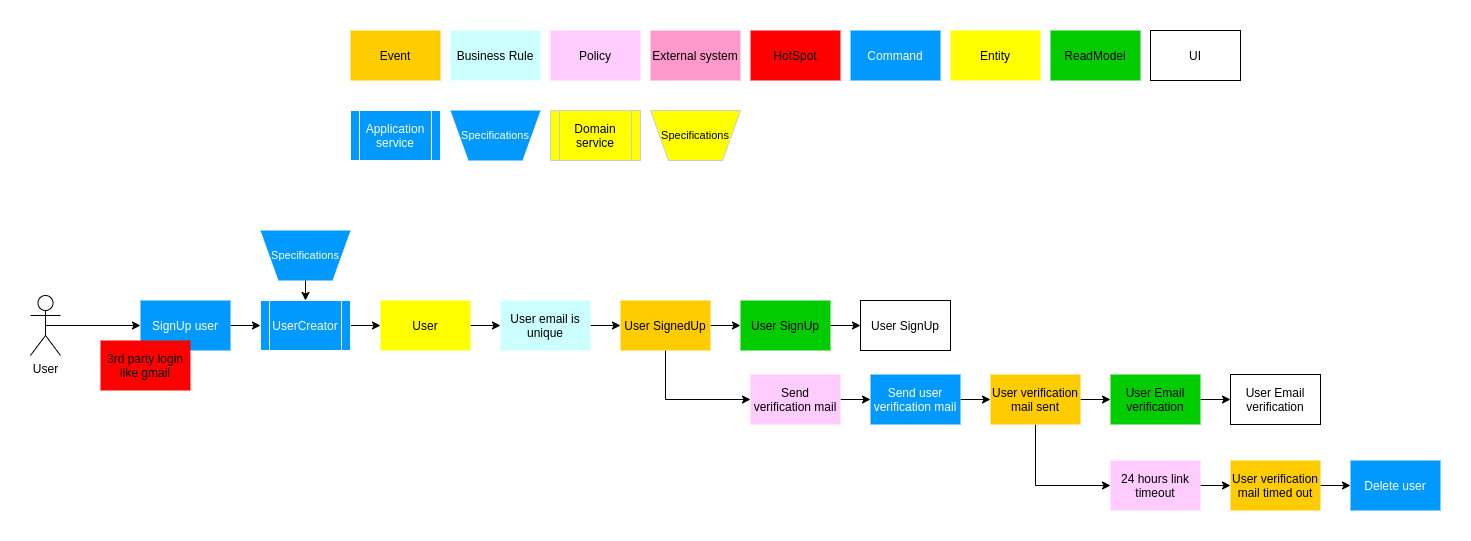

The diagram above was exported from draw.io. Its source (the exported page's mxGraphModel, read from the mxfile embedded in the PNG):
<mxGraphModel dx="1422" dy="816" grid="1" gridSize="10" guides="1" tooltips="1" connect="1" arrows="1" fold="1" page="1" pageScale="1" pageWidth="1169" pageHeight="827" math="0" shadow="0">
  <root>
    <mxCell id="0" />
    <mxCell id="1" parent="0" />
    <mxCell id="Yx7O7Yuk3evTRra0ATZZ-1" value="Event" style="rounded=0;whiteSpace=wrap;html=1;fillColor=#ffcc00;strokeColor=none;" parent="1" vertex="1">
      <mxGeometry x="340" y="70" width="90" height="50" as="geometry" />
    </mxCell>
    <mxCell id="Yx7O7Yuk3evTRra0ATZZ-2" value="Business Rule" style="rounded=0;whiteSpace=wrap;html=1;fillColor=#ccffff;strokeColor=none;" parent="1" vertex="1">
      <mxGeometry x="440" y="70" width="90" height="50" as="geometry" />
    </mxCell>
    <mxCell id="Yx7O7Yuk3evTRra0ATZZ-3" value="Policy" style="rounded=0;whiteSpace=wrap;html=1;fillColor=#ffccff;strokeColor=none;" parent="1" vertex="1">
      <mxGeometry x="540" y="70" width="90" height="50" as="geometry" />
    </mxCell>
    <mxCell id="Yx7O7Yuk3evTRra0ATZZ-4" value="External system" style="rounded=0;whiteSpace=wrap;html=1;fillColor=#ff99cc;strokeColor=none;" parent="1" vertex="1">
      <mxGeometry x="640" y="70" width="90" height="50" as="geometry" />
    </mxCell>
    <mxCell id="Yx7O7Yuk3evTRra0ATZZ-5" value="HotSpot" style="rounded=0;whiteSpace=wrap;html=1;fillColor=#ff0000;strokeColor=none;" parent="1" vertex="1">
      <mxGeometry x="740" y="70" width="90" height="50" as="geometry" />
    </mxCell>
    <mxCell id="Yx7O7Yuk3evTRra0ATZZ-6" value="Command" style="rounded=0;whiteSpace=wrap;html=1;fillColor=#0099ff;strokeColor=none;fontColor=#FFFFFF;" parent="1" vertex="1">
      <mxGeometry x="840" y="70" width="90" height="50" as="geometry" />
    </mxCell>
    <mxCell id="jEt7JhxHVBGM-T961pFg-5" style="edgeStyle=orthogonalEdgeStyle;rounded=0;orthogonalLoop=1;jettySize=auto;html=1;exitX=0.5;exitY=1;exitDx=0;exitDy=0;entryX=0;entryY=0.5;entryDx=0;entryDy=0;fontColor=#FFFFFF;" parent="1" source="Yx7O7Yuk3evTRra0ATZZ-8" target="Yx7O7Yuk3evTRra0ATZZ-32" edge="1">
      <mxGeometry relative="1" as="geometry" />
    </mxCell>
    <mxCell id="jEt7JhxHVBGM-T961pFg-6" style="edgeStyle=orthogonalEdgeStyle;rounded=0;orthogonalLoop=1;jettySize=auto;html=1;exitX=1;exitY=0.5;exitDx=0;exitDy=0;entryX=0;entryY=0.5;entryDx=0;entryDy=0;fontColor=#FFFFFF;" parent="1" source="Yx7O7Yuk3evTRra0ATZZ-8" target="jEt7JhxHVBGM-T961pFg-4" edge="1">
      <mxGeometry relative="1" as="geometry" />
    </mxCell>
    <mxCell id="Yx7O7Yuk3evTRra0ATZZ-8" value="User SignedUp" style="rounded=0;whiteSpace=wrap;html=1;fillColor=#ffcc00;strokeColor=none;" parent="1" vertex="1">
      <mxGeometry x="610" y="340" width="90" height="50" as="geometry" />
    </mxCell>
    <mxCell id="jEt7JhxHVBGM-T961pFg-3" style="edgeStyle=orthogonalEdgeStyle;rounded=0;orthogonalLoop=1;jettySize=auto;html=1;exitX=0.5;exitY=1;exitDx=0;exitDy=0;entryX=0;entryY=0.5;entryDx=0;entryDy=0;fontColor=#FFFFFF;" parent="1" source="Yx7O7Yuk3evTRra0ATZZ-9" target="Yx7O7Yuk3evTRra0ATZZ-38" edge="1">
      <mxGeometry relative="1" as="geometry" />
    </mxCell>
    <mxCell id="jEt7JhxHVBGM-T961pFg-12" style="edgeStyle=orthogonalEdgeStyle;rounded=0;orthogonalLoop=1;jettySize=auto;html=1;exitX=1;exitY=0.5;exitDx=0;exitDy=0;entryX=0;entryY=0.5;entryDx=0;entryDy=0;fontColor=#FFFFFF;" parent="1" source="Yx7O7Yuk3evTRra0ATZZ-9" target="jEt7JhxHVBGM-T961pFg-10" edge="1">
      <mxGeometry relative="1" as="geometry" />
    </mxCell>
    <mxCell id="Yx7O7Yuk3evTRra0ATZZ-9" value="User verification&lt;br&gt;mail sent" style="rounded=0;whiteSpace=wrap;html=1;fillColor=#ffcc00;strokeColor=none;" parent="1" vertex="1">
      <mxGeometry x="980" y="414" width="90" height="50" as="geometry" />
    </mxCell>
    <mxCell id="Yx7O7Yuk3evTRra0ATZZ-58" style="edgeStyle=orthogonalEdgeStyle;rounded=0;orthogonalLoop=1;jettySize=auto;html=1;exitX=1;exitY=0.5;exitDx=0;exitDy=0;fontColor=#000000;" parent="1" source="Yx7O7Yuk3evTRra0ATZZ-10" target="Yx7O7Yuk3evTRra0ATZZ-57" edge="1">
      <mxGeometry relative="1" as="geometry" />
    </mxCell>
    <mxCell id="Yx7O7Yuk3evTRra0ATZZ-10" value="User verification&lt;br&gt;mail timed out" style="rounded=0;whiteSpace=wrap;html=1;fillColor=#ffcc00;strokeColor=none;" parent="1" vertex="1">
      <mxGeometry x="1220" y="500" width="90" height="50" as="geometry" />
    </mxCell>
    <mxCell id="Yx7O7Yuk3evTRra0ATZZ-14" value="Entity" style="rounded=0;whiteSpace=wrap;html=1;fillColor=#ffff00;strokeColor=none;" parent="1" vertex="1">
      <mxGeometry x="940" y="70" width="90" height="50" as="geometry" />
    </mxCell>
    <mxCell id="Yx7O7Yuk3evTRra0ATZZ-24" style="edgeStyle=orthogonalEdgeStyle;rounded=0;orthogonalLoop=1;jettySize=auto;html=1;exitX=1;exitY=0.5;exitDx=0;exitDy=0;entryX=0;entryY=0.5;entryDx=0;entryDy=0;fontColor=#FFFFFF;" parent="1" source="Yx7O7Yuk3evTRra0ATZZ-22" target="Yx7O7Yuk3evTRra0ATZZ-8" edge="1">
      <mxGeometry relative="1" as="geometry" />
    </mxCell>
    <mxCell id="Yx7O7Yuk3evTRra0ATZZ-22" value="User email is unique" style="rounded=0;whiteSpace=wrap;html=1;fillColor=#ccffff;strokeColor=none;" parent="1" vertex="1">
      <mxGeometry x="490" y="340" width="90" height="50" as="geometry" />
    </mxCell>
    <mxCell id="jEt7JhxHVBGM-T961pFg-19" style="edgeStyle=orthogonalEdgeStyle;rounded=0;orthogonalLoop=1;jettySize=auto;html=1;exitX=1;exitY=0.5;exitDx=0;exitDy=0;entryX=0;entryY=0.5;entryDx=0;entryDy=0;fontSize=11;fontColor=#FFFFFF;" parent="1" source="Yx7O7Yuk3evTRra0ATZZ-25" target="jEt7JhxHVBGM-T961pFg-17" edge="1">
      <mxGeometry relative="1" as="geometry" />
    </mxCell>
    <mxCell id="Yx7O7Yuk3evTRra0ATZZ-25" value="SignUp user" style="rounded=0;whiteSpace=wrap;html=1;fillColor=#0099ff;strokeColor=none;fontColor=#FFFFFF;" parent="1" vertex="1">
      <mxGeometry x="130" y="340" width="90" height="50" as="geometry" />
    </mxCell>
    <mxCell id="Yx7O7Yuk3evTRra0ATZZ-30" style="edgeStyle=orthogonalEdgeStyle;rounded=0;orthogonalLoop=1;jettySize=auto;html=1;exitX=1;exitY=0.5;exitDx=0;exitDy=0;entryX=0;entryY=0.5;entryDx=0;entryDy=0;fontColor=#FFFFFF;" parent="1" source="Yx7O7Yuk3evTRra0ATZZ-29" target="Yx7O7Yuk3evTRra0ATZZ-22" edge="1">
      <mxGeometry relative="1" as="geometry" />
    </mxCell>
    <mxCell id="Yx7O7Yuk3evTRra0ATZZ-29" value="User" style="rounded=0;whiteSpace=wrap;html=1;fillColor=#ffff00;strokeColor=none;" parent="1" vertex="1">
      <mxGeometry x="370" y="340" width="90" height="50" as="geometry" />
    </mxCell>
    <mxCell id="Yx7O7Yuk3evTRra0ATZZ-36" style="edgeStyle=orthogonalEdgeStyle;rounded=0;orthogonalLoop=1;jettySize=auto;html=1;exitX=1;exitY=0.5;exitDx=0;exitDy=0;entryX=0;entryY=0.5;entryDx=0;entryDy=0;fontColor=#FFFFFF;" parent="1" source="Yx7O7Yuk3evTRra0ATZZ-32" target="Yx7O7Yuk3evTRra0ATZZ-35" edge="1">
      <mxGeometry relative="1" as="geometry" />
    </mxCell>
    <mxCell id="Yx7O7Yuk3evTRra0ATZZ-32" value="Send verification mail" style="rounded=0;whiteSpace=wrap;html=1;fillColor=#ffccff;strokeColor=none;" parent="1" vertex="1">
      <mxGeometry x="740" y="414" width="90" height="50" as="geometry" />
    </mxCell>
    <mxCell id="Yx7O7Yuk3evTRra0ATZZ-37" style="edgeStyle=orthogonalEdgeStyle;rounded=0;orthogonalLoop=1;jettySize=auto;html=1;exitX=1;exitY=0.5;exitDx=0;exitDy=0;fontColor=#FFFFFF;" parent="1" source="Yx7O7Yuk3evTRra0ATZZ-35" target="Yx7O7Yuk3evTRra0ATZZ-9" edge="1">
      <mxGeometry relative="1" as="geometry" />
    </mxCell>
    <mxCell id="Yx7O7Yuk3evTRra0ATZZ-35" value="Send user verification mail" style="rounded=0;whiteSpace=wrap;html=1;fillColor=#0099ff;strokeColor=none;fontColor=#FFFFFF;" parent="1" vertex="1">
      <mxGeometry x="860" y="414" width="90" height="50" as="geometry" />
    </mxCell>
    <mxCell id="Yx7O7Yuk3evTRra0ATZZ-40" style="edgeStyle=orthogonalEdgeStyle;rounded=0;orthogonalLoop=1;jettySize=auto;html=1;exitX=1;exitY=0.5;exitDx=0;exitDy=0;entryX=0;entryY=0.5;entryDx=0;entryDy=0;fontColor=#FFFFFF;" parent="1" source="Yx7O7Yuk3evTRra0ATZZ-38" target="Yx7O7Yuk3evTRra0ATZZ-10" edge="1">
      <mxGeometry relative="1" as="geometry" />
    </mxCell>
    <mxCell id="Yx7O7Yuk3evTRra0ATZZ-38" value="24 hours link timeout" style="rounded=0;whiteSpace=wrap;html=1;fillColor=#ffccff;strokeColor=none;" parent="1" vertex="1">
      <mxGeometry x="1100" y="500" width="90" height="50" as="geometry" />
    </mxCell>
    <mxCell id="Yx7O7Yuk3evTRra0ATZZ-52" style="edgeStyle=orthogonalEdgeStyle;rounded=0;orthogonalLoop=1;jettySize=auto;html=1;exitX=0.5;exitY=0.5;exitDx=0;exitDy=0;exitPerimeter=0;entryX=0;entryY=0.5;entryDx=0;entryDy=0;fontColor=#FFFFFF;" parent="1" source="Yx7O7Yuk3evTRra0ATZZ-51" target="Yx7O7Yuk3evTRra0ATZZ-25" edge="1">
      <mxGeometry relative="1" as="geometry" />
    </mxCell>
    <mxCell id="Yx7O7Yuk3evTRra0ATZZ-51" value="User" style="shape=umlActor;verticalLabelPosition=bottom;labelBackgroundColor=#ffffff;verticalAlign=top;html=1;outlineConnect=0;fontColor=#000000;" parent="1" vertex="1">
      <mxGeometry x="20" y="335" width="30" height="60" as="geometry" />
    </mxCell>
    <mxCell id="Yx7O7Yuk3evTRra0ATZZ-57" value="Delete user" style="rounded=0;whiteSpace=wrap;html=1;fillColor=#0099ff;strokeColor=none;fontColor=#FFFFFF;" parent="1" vertex="1">
      <mxGeometry x="1340" y="500" width="90" height="50" as="geometry" />
    </mxCell>
    <mxCell id="jEt7JhxHVBGM-T961pFg-1" value="ReadModel" style="rounded=0;whiteSpace=wrap;html=1;fillColor=#00CC00;strokeColor=none;" parent="1" vertex="1">
      <mxGeometry x="1040" y="70" width="90" height="50" as="geometry" />
    </mxCell>
    <mxCell id="jEt7JhxHVBGM-T961pFg-2" value="UI" style="rounded=0;whiteSpace=wrap;html=1;" parent="1" vertex="1">
      <mxGeometry x="1140" y="70" width="90" height="50" as="geometry" />
    </mxCell>
    <mxCell id="jEt7JhxHVBGM-T961pFg-8" style="edgeStyle=orthogonalEdgeStyle;rounded=0;orthogonalLoop=1;jettySize=auto;html=1;exitX=1;exitY=0.5;exitDx=0;exitDy=0;entryX=0;entryY=0.5;entryDx=0;entryDy=0;fontColor=#FFFFFF;" parent="1" source="jEt7JhxHVBGM-T961pFg-4" target="jEt7JhxHVBGM-T961pFg-7" edge="1">
      <mxGeometry relative="1" as="geometry" />
    </mxCell>
    <mxCell id="jEt7JhxHVBGM-T961pFg-4" value="User SignUp" style="rounded=0;whiteSpace=wrap;html=1;fillColor=#00CC00;strokeColor=none;" parent="1" vertex="1">
      <mxGeometry x="730" y="340" width="90" height="50" as="geometry" />
    </mxCell>
    <mxCell id="jEt7JhxHVBGM-T961pFg-7" value="User SignUp" style="rounded=0;whiteSpace=wrap;html=1;" parent="1" vertex="1">
      <mxGeometry x="850" y="340" width="90" height="50" as="geometry" />
    </mxCell>
    <mxCell id="jEt7JhxHVBGM-T961pFg-9" style="edgeStyle=orthogonalEdgeStyle;rounded=0;orthogonalLoop=1;jettySize=auto;html=1;exitX=1;exitY=0.5;exitDx=0;exitDy=0;entryX=0;entryY=0.5;entryDx=0;entryDy=0;fontColor=#FFFFFF;" parent="1" source="jEt7JhxHVBGM-T961pFg-10" target="jEt7JhxHVBGM-T961pFg-11" edge="1">
      <mxGeometry relative="1" as="geometry" />
    </mxCell>
    <mxCell id="jEt7JhxHVBGM-T961pFg-10" value="User Email verification" style="rounded=0;whiteSpace=wrap;html=1;fillColor=#00CC00;strokeColor=none;" parent="1" vertex="1">
      <mxGeometry x="1100" y="414" width="90" height="50" as="geometry" />
    </mxCell>
    <mxCell id="jEt7JhxHVBGM-T961pFg-11" value="User Email verification" style="rounded=0;whiteSpace=wrap;html=1;" parent="1" vertex="1">
      <mxGeometry x="1220" y="414" width="90" height="50" as="geometry" />
    </mxCell>
    <mxCell id="jEt7JhxHVBGM-T961pFg-13" value="Application service" style="shape=process;whiteSpace=wrap;html=1;backgroundOutline=1;fillColor=#0099ff;strokeColor=#FFFFFF;fontColor=#FFFFFF;" parent="1" vertex="1">
      <mxGeometry x="340" y="150" width="90" height="50" as="geometry" />
    </mxCell>
    <mxCell id="jEt7JhxHVBGM-T961pFg-14" value="Specifications" style="shape=trapezoid;perimeter=trapezoidPerimeter;whiteSpace=wrap;html=1;strokeColor=none;fillColor=#0099ff;rotation=0;horizontal=1;flipH=0;flipV=1;fontColor=#FFFFFF;fontSize=11;" parent="1" vertex="1">
      <mxGeometry x="440" y="150" width="90" height="50" as="geometry" />
    </mxCell>
    <mxCell id="jEt7JhxHVBGM-T961pFg-15" value="Domain service" style="shape=process;whiteSpace=wrap;html=1;backgroundOutline=1;fillColor=#ffff00;strokeColor=#CCCCCC;" parent="1" vertex="1">
      <mxGeometry x="540" y="150" width="90" height="50" as="geometry" />
    </mxCell>
    <mxCell id="jEt7JhxHVBGM-T961pFg-16" value="Specifications" style="shape=trapezoid;perimeter=trapezoidPerimeter;whiteSpace=wrap;html=1;strokeColor=#CCCCCC;fillColor=#ffff00;rotation=0;horizontal=1;flipH=0;flipV=1;fontSize=11;" parent="1" vertex="1">
      <mxGeometry x="640" y="150" width="90" height="50" as="geometry" />
    </mxCell>
    <mxCell id="jEt7JhxHVBGM-T961pFg-18" style="edgeStyle=orthogonalEdgeStyle;rounded=0;orthogonalLoop=1;jettySize=auto;html=1;exitX=1;exitY=0.5;exitDx=0;exitDy=0;entryX=0;entryY=0.5;entryDx=0;entryDy=0;fontSize=11;fontColor=#FFFFFF;" parent="1" source="jEt7JhxHVBGM-T961pFg-17" target="Yx7O7Yuk3evTRra0ATZZ-29" edge="1">
      <mxGeometry relative="1" as="geometry" />
    </mxCell>
    <mxCell id="jEt7JhxHVBGM-T961pFg-17" value="UserCreator" style="shape=process;whiteSpace=wrap;html=1;backgroundOutline=1;fillColor=#0099ff;strokeColor=#FFFFFF;fontColor=#FFFFFF;" parent="1" vertex="1">
      <mxGeometry x="250" y="340" width="90" height="50" as="geometry" />
    </mxCell>
    <mxCell id="jEt7JhxHVBGM-T961pFg-21" style="edgeStyle=orthogonalEdgeStyle;rounded=0;orthogonalLoop=1;jettySize=auto;html=1;exitX=0.5;exitY=1;exitDx=0;exitDy=0;entryX=0.5;entryY=0;entryDx=0;entryDy=0;fontSize=11;fontColor=#FFFFFF;" parent="1" source="jEt7JhxHVBGM-T961pFg-20" target="jEt7JhxHVBGM-T961pFg-17" edge="1">
      <mxGeometry relative="1" as="geometry" />
    </mxCell>
    <mxCell id="jEt7JhxHVBGM-T961pFg-20" value="Specifications" style="shape=trapezoid;perimeter=trapezoidPerimeter;whiteSpace=wrap;html=1;strokeColor=none;fillColor=#0099ff;rotation=0;horizontal=1;flipH=0;flipV=1;fontColor=#FFFFFF;fontSize=11;" parent="1" vertex="1">
      <mxGeometry x="250" y="270" width="90" height="50" as="geometry" />
    </mxCell>
    <mxCell id="o0JGINYV9l18BSUvqPnH-1" value="3rd party login like gmail" style="rounded=0;whiteSpace=wrap;html=1;fillColor=#ff0000;strokeColor=none;" vertex="1" parent="1">
      <mxGeometry x="90" y="380" width="90" height="50" as="geometry" />
    </mxCell>
  </root>
</mxGraphModel>